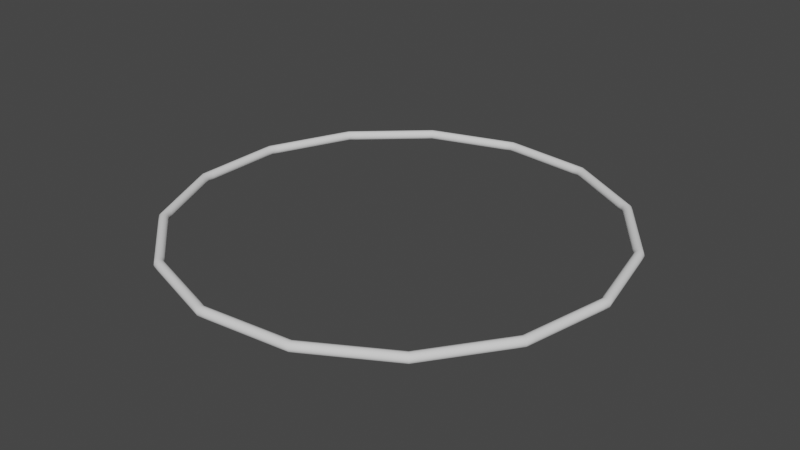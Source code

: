 # Source: test_hud.blend  (saved by Blender 2.83.19; exported with 4.5.12 LTS)
import bpy
from mathutils import Matrix  # noqa: F401  (used for matrix-valued properties, if any)

bpy.ops.wm.read_factory_settings(use_empty=True)
scene = bpy.context.scene
scene.name = 'Scene'

# ---- collections
col_collection = bpy.data.collections.new('Collection'); scene.collection.children.link(col_collection)

# ---- world
world_world = bpy.data.worlds.new('World'); scene.world = world_world
world_world.use_nodes = True; world_world.node_tree.nodes.clear()
_N = world_world.node_tree.nodes; _L = world_world.node_tree.links
n0 = _N.new('ShaderNodeOutputWorld'); n0.name = 'World Output'; n0.location = (300, 300)
n1 = _N.new('ShaderNodeBackground'); n1.name = 'Background'; n1.location = (10, 300)
n1.inputs[0].default_value = (0.05088, 0.05088, 0.05088, 1.0)
_L.new(n1.outputs[0], n0.inputs[0])
n0.is_active_output = True
world_world.color = (0.05088, 0.05088, 0.05088)
world_world.use_sun_shadow = False
world_world.sun_shadow_jitter_overblur = 0.0

# ---- meshes
me_mesh = bpy.data.meshes.new('Mesh')
me_mesh.from_pydata([(-2.5, -2.5, 0.0), (2.5, -2.5, 0.0), (-2.5, 2.5, 0.0), (2.5, 2.5, 0.0)], [], [])
me_mesh.use_remesh_fix_poles = True
me_mesh.use_remesh_preserve_attributes = False
me_mesh.use_mirror_vertex_groups = False
me_mesh.update()

# ---- curves / text
cu_curve = bpy.data.curves.new('Curve', 'CURVE')
cu_curve.dimensions = '3D'
_sp = cu_curve.splines.new('BEZIER'); _sp.bezier_points.add(14)
_sp.bezier_points.foreach_set('co', [4.0, 0.0, 0.0, 3.654, 1.627, 0.0, 2.677, 2.973, 0.0, 1.236, 3.804, 0.0, -0.4181, 3.978, 0.0, -2.0, 3.464, 0.0, -3.236, 2.351, 0.0, -3.913, 0.8316, 0.0, -3.913, -0.8316, 0.0, -3.236, -2.351, 0.0, -2.0, -3.464, 0.0, -0.4181, -3.978, 0.0, 1.236, -3.804, 0.0, 2.677, -2.973, 0.0, 3.654, -1.627, 0.0])
_sp.bezier_points.foreach_set('handle_left', [3.885, -0.5423, 0.0, 3.769, 1.085, 0.0, 3.002, 2.524, 0.0, 1.716, 3.527, 0.0, 0.1333, 3.92, 0.0, -1.473, 3.635, 0.0, -2.824, 2.722, 0.0, -3.687, 1.338, 0.0, -3.913, -0.2772, 0.0, -3.462, -1.845, 0.0, -2.412, -3.093, 0.0, -0.9454, -3.807, 0.0, 0.6847, -3.862, 0.0, 2.196, -3.25, 0.0, 3.328, -2.075, 0.0])
_sp.bezier_points.foreach_set('handle_right', [3.885, 0.5423, 0.0, 3.328, 2.075, 0.0, 2.196, 3.25, 0.0, 0.6847, 3.862, 0.0, -0.9454, 3.807, 0.0, -2.412, 3.093, 0.0, -3.462, 1.845, 0.0, -3.913, 0.2772, 0.0, -3.687, -1.338, 0.0, -2.824, -2.722, 0.0, -1.473, -3.635, 0.0, 0.1333, -3.92, 0.0, 1.716, -3.527, 0.0, 3.002, -2.524, 0.0, 3.769, -1.085, 0.0])
_sp.bezier_points.foreach_set('radius', [0.1, 0.1, 0.1, 0.1, 0.1, 0.1, 0.1, 0.1, 0.1, 0.1, 0.1, 0.1, 0.1, 0.1, 0.1])
_sp.use_cyclic_u = True
cu_curve.use_path_clamp = True
cu_curve.bevel_depth = 0.87
cu_curve.fill_mode = 'FULL'

# ---- objects
ob_target = bpy.data.objects.new('Target', cu_curve)
ob_target_001 = bpy.data.objects.new('Target.001', me_mesh)

# ---- transforms, parenting, visibility, modifiers, constraints
ob_target.location = (0.0, 0.0, 0.0)
ob_target.lineart.crease_threshold = 0.0
ob_target_001.location = (0.0, 0.0, 0.0)
ob_target_001.lineart.crease_threshold = 0.0

# ---- collection membership
col_collection.objects.link(ob_target)
col_collection.objects.link(ob_target_001)

# ---- scene / render settings (as saved in the file)
scene.frame_start = 1; scene.frame_end = 250; scene.frame_set(1)
scene.render.engine = 'BLENDER_EEVEE_NEXT'
scene.cycles.use_denoising = False
scene.cycles.samples = 128
scene.cycles.sampling_pattern = 'TABULATED_SOBOL'
scene.cycles.use_adaptive_sampling = False
scene.cycles.use_light_tree = False
scene.view_settings.view_transform = 'Filmic'
bpy.context.view_layer.update()

# ---- added for rendering (the .blend has no active camera and no usable light): camera, sun
cam_auto = bpy.data.cameras.new('AutoCamera')
cam_auto.lens = 50.0
cam_auto.sensor_width = 36.0
cam_auto.clip_end = 1000.0
ob_auto_camera = bpy.data.objects.new('AutoCamera', cam_auto)
scene.collection.objects.link(ob_auto_camera)
ob_auto_camera.location = (10.6889, -12.7742, 8.51616)
ob_auto_camera.rotation_euler = (1.09748, -7.21219e-08, 0.694738)
scene.camera = ob_auto_camera
light_auto_sun = bpy.data.lights.new('AutoSun', 'SUN')
light_auto_sun.energy = 3.0
light_auto_sun.angle = 0.0523599
ob_auto_sun = bpy.data.objects.new('AutoSun', light_auto_sun)
scene.collection.objects.link(ob_auto_sun)
ob_auto_sun.rotation_euler = (0.872665, 0.174533, 0.523599)
bpy.context.view_layer.update()
